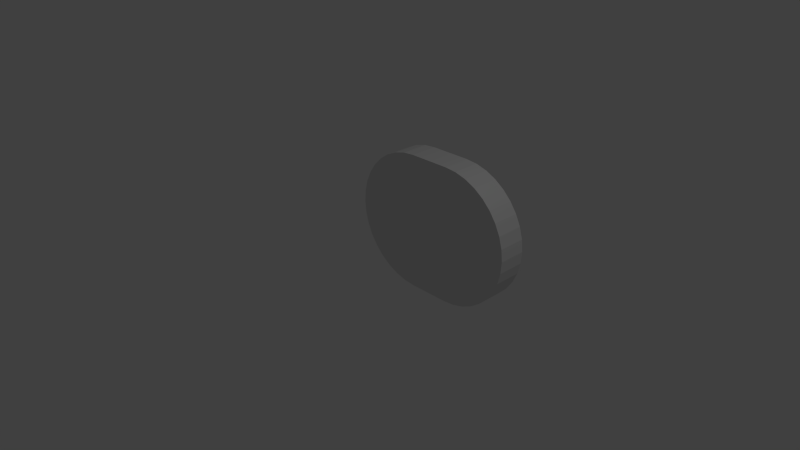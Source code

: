 # Source: bucovarcrc.blend  (saved by Blender 2.77.0; exported with 4.5.12 LTS)
import bpy
from mathutils import Matrix  # noqa: F401  (used for matrix-valued properties, if any)

bpy.ops.wm.read_factory_settings(use_empty=True)
scene = bpy.context.scene
scene.name = 'Scene'

# ---- collections
col_collection_1 = bpy.data.collections.new('Collection 1'); scene.collection.children.link(col_collection_1)

# ---- materials (node trees are filled in below, after node groups)
mat_material = bpy.data.materials.new('Material')
mat_material.alpha_threshold = 0.0
mat_material.use_transparent_shadow = False
mat_material.roughness = 0.5
mat_material.line_color = (0.0, 0.0, 0.0, 1.0)

# ---- material node trees

# ---- world
world_world = bpy.data.worlds.new('World'); scene.world = world_world
world_world.color = (0.05088, 0.05088, 0.05088)
world_world.use_sun_shadow = False
world_world.sun_shadow_jitter_overblur = 0.0
world_world.cycles.sampling_method = 'NONE'
world_world.cycles.sample_map_resolution = 256

# ---- cameras
cam_camera = bpy.data.cameras.new('Camera')
cam_camera.clip_end = 100.0
cam_camera.lens = 35.0
cam_camera.sensor_width = 32.0
cam_camera.sensor_height = 18.0
cam_camera.ortho_scale = 7.314
cam_camera.dof.focus_distance = 0.0
cam_camera.dof.aperture_fstop = 128.0

# ---- lights
light_lamp = bpy.data.lights.new('Lamp', 'POINT')
light_lamp.transmission_factor = 0.0
light_lamp.cutoff_distance = 30.0
light_lamp.energy = 100.0
light_lamp.shadow_buffer_clip_start = 1.001
light_lamp.shadow_soft_size = 0.1
light_lamp.shadow_maximum_resolution = 0.006
light_lamp.use_absolute_resolution = True
light_lamp.cycles.use_multiple_importance_sampling = False

# ---- meshes
me_cube = bpy.data.meshes.new('Cube')
me_cube.from_pydata([(-0.3, 1.4, 0.8), (-0.3, 1.2, 0.8), (-0.3, 1.4, 1.0), (-0.3, 1.2, 1.0), (-0.3, 1.0, 0.8), (-0.3, 1.0, 1.0), (-0.4389, 1.4, 0.7878), (-0.4389, 1.2, 0.7878), (-0.4736, 1.4, 0.9848), (-0.4736, 1.2, 0.9848), (-0.4389, 1.0, 0.7878), (-0.4736, 1.0, 0.9848), (-0.5736, 1.4, 0.7518), (-0.5736, 1.2, 0.7518), (-0.642, 1.4, 0.9397), (-0.642, 1.2, 0.9397), (-0.5736, 1.0, 0.7518), (-0.642, 1.0, 0.9397), (-0.7, 1.4, 0.6928), (-0.7, 1.2, 0.6928), (-0.8, 1.4, 0.866), (-0.8, 1.2, 0.866), (-0.7, 1.0, 0.6928), (-0.8, 1.0, 0.866), (-0.8142, 1.4, 0.6128), (-0.8142, 1.2, 0.6128), (-0.9428, 1.4, 0.766), (-0.9428, 1.2, 0.766), (-0.8142, 1.0, 0.6128), (-0.9428, 1.0, 0.766), (-0.9128, 1.4, 0.5142), (-0.9128, 1.2, 0.5142), (-1.066, 1.4, 0.6428), (-1.066, 1.2, 0.6428), (-0.9128, 1.0, 0.5142), (-1.066, 1.0, 0.6428), (-0.9928, 1.4, 0.4), (-0.9928, 1.2, 0.4), (-1.166, 1.4, 0.5), (-1.166, 1.2, 0.5), (-0.9928, 1.0, 0.4), (-1.166, 1.0, 0.5), (-1.052, 1.4, 0.2736), (-1.052, 1.2, 0.2736), (-1.24, 1.4, 0.342), (-1.24, 1.2, 0.342), (-1.052, 1.0, 0.2736), (-1.24, 1.0, 0.342), (-1.088, 1.4, 0.1389), (-1.088, 1.2, 0.1389), (-1.285, 1.4, 0.1736), (-1.285, 1.2, 0.1736), (-1.088, 1.0, 0.1389), (-1.285, 1.0, 0.1736), (0.0, 1.4, 0.8), (0.0, 1.2, 0.8), (0.0, 1.4, 1.0), (0.0, 1.2, 1.0), (0.0, 1.0, 0.8), (0.0, 1.0, 1.0), (0.3, 1.4, 0.8), (0.3, 1.2, 0.8), (0.3, 1.4, 1.0), (0.3, 1.2, 1.0), (0.3, 1.0, 0.8), (0.3, 1.0, 1.0), (0.4389, 1.4, 0.7878), (0.4389, 1.2, 0.7878), (0.4736, 1.4, 0.9848), (0.4736, 1.2, 0.9848), (0.4389, 1.0, 0.7878), (0.4736, 1.0, 0.9848), (0.5736, 1.4, 0.7518), (0.5736, 1.2, 0.7518), (0.642, 1.4, 0.9397), (0.642, 1.2, 0.9397), (0.5736, 1.0, 0.7518), (0.642, 1.0, 0.9397), (0.7, 1.4, 0.6928), (0.7, 1.2, 0.6928), (0.8, 1.4, 0.866), (0.8, 1.2, 0.866), (0.7, 1.0, 0.6928), (0.8, 1.0, 0.866), (0.8142, 1.4, 0.6128), (0.8142, 1.2, 0.6128), (0.9428, 1.4, 0.766), (0.9428, 1.2, 0.766), (0.8142, 1.0, 0.6128), (0.9428, 1.0, 0.766), (0.9128, 1.4, 0.5142), (0.9128, 1.2, 0.5142), (1.066, 1.4, 0.6428), (1.066, 1.2, 0.6428), (0.9128, 1.0, 0.5142), (1.066, 1.0, 0.6428), (0.9928, 1.4, 0.4), (0.9928, 1.2, 0.4), (1.166, 1.4, 0.5), (1.166, 1.2, 0.5), (0.9928, 1.0, 0.4), (1.166, 1.0, 0.5), (1.052, 1.4, 0.2736), (1.052, 1.2, 0.2736), (1.24, 1.4, 0.342), (1.24, 1.2, 0.342), (1.052, 1.0, 0.2736), (1.24, 1.0, 0.342), (1.088, 1.4, 0.1389), (1.088, 1.2, 0.1389), (1.285, 1.4, 0.1736), (1.285, 1.2, 0.1736), (1.088, 1.0, 0.1389), (1.285, 1.0, 0.1736), (-1.1, 1.4, 0.0), (-1.1, 1.2, 0.0), (-0.3, 1.4, -0.8), (-0.3, 1.2, -0.8), (-0.3, 1.4, -1.0), (-0.3, 1.2, -1.0), (-1.1, 1.0, 0.0), (-0.3, 1.0, -0.8), (-0.3, 1.0, -1.0), (-1.3, 1.4, 0.0), (-1.3, 1.2, 0.0), (-1.3, 1.0, 0.0), (-0.4389, 1.4, -0.7878), (-0.4389, 1.2, -0.7878), (-0.4736, 1.4, -0.9848), (-0.4736, 1.2, -0.9848), (-0.4389, 1.0, -0.7878), (-0.4736, 1.0, -0.9848), (-0.5736, 1.4, -0.7518), (-0.5736, 1.2, -0.7518), (-0.642, 1.4, -0.9397), (-0.642, 1.2, -0.9397), (-0.5736, 1.0, -0.7518), (-0.642, 1.0, -0.9397), (-0.7, 1.4, -0.6928), (-0.7, 1.2, -0.6928), (-0.8, 1.4, -0.866), (-0.8, 1.2, -0.866), (-0.7, 1.0, -0.6928), (-0.8, 1.0, -0.866), (-0.8142, 1.4, -0.6128), (-0.8142, 1.2, -0.6128), (-0.9428, 1.4, -0.766), (-0.9428, 1.2, -0.766), (-0.8142, 1.0, -0.6128), (-0.9428, 1.0, -0.766), (-0.9128, 1.4, -0.5142), (-0.9128, 1.2, -0.5142), (-1.066, 1.4, -0.6428), (-1.066, 1.2, -0.6428), (-0.9128, 1.0, -0.5142), (-1.066, 1.0, -0.6428), (-0.9928, 1.4, -0.4), (-0.9928, 1.2, -0.4), (-1.166, 1.4, -0.5), (-1.166, 1.2, -0.5), (-0.9928, 1.0, -0.4), (-1.166, 1.0, -0.5), (-1.052, 1.4, -0.2736), (-1.052, 1.2, -0.2736), (-1.24, 1.4, -0.342), (-1.24, 1.2, -0.342), (-1.052, 1.0, -0.2736), (-1.24, 1.0, -0.342), (-1.088, 1.4, -0.1389), (-1.088, 1.2, -0.1389), (-1.285, 1.4, -0.1736), (-1.285, 1.2, -0.1736), (-1.088, 1.0, -0.1389), (-1.285, 1.0, -0.1736), (-1.1, 1.4, 0.0), (-1.1, 1.2, 0.0), (-1.3, 1.4, 0.0), (-1.3, 1.2, 0.0), (-1.1, 1.0, 0.0), (-1.3, 1.0, 0.0), (0.0, 1.4, -0.8), (0.0, 1.2, -0.8), (0.0, 1.4, -1.0), (0.0, 1.2, -1.0), (0.0, 1.0, -0.8), (0.0, 1.0, -1.0), (1.1, 1.4, 0.0), (1.1, 1.2, 0.0), (0.3, 1.4, -0.8), (0.3, 1.2, -0.8), (0.3, 1.4, -1.0), (0.3, 1.2, -1.0), (1.1, 1.0, 0.0), (0.3, 1.0, -0.8), (0.3, 1.0, -1.0), (1.3, 1.4, 0.0), (1.3, 1.2, 0.0), (1.3, 1.0, 0.0), (0.0, 1.0, 0.0), (0.0, 1.2, 0.0), (0.4389, 1.4, -0.7878), (0.4389, 1.2, -0.7878), (0.4736, 1.4, -0.9848), (0.4736, 1.2, -0.9848), (0.4389, 1.0, -0.7878), (0.4736, 1.0, -0.9848), (0.5736, 1.4, -0.7518), (0.5736, 1.2, -0.7518), (0.642, 1.4, -0.9397), (0.642, 1.2, -0.9397), (0.5736, 1.0, -0.7518), (0.642, 1.0, -0.9397), (0.7, 1.4, -0.6928), (0.7, 1.2, -0.6928), (0.8, 1.4, -0.866), (0.8, 1.2, -0.866), (0.7, 1.0, -0.6928), (0.8, 1.0, -0.866), (0.8142, 1.4, -0.6128), (0.8142, 1.2, -0.6128), (0.9428, 1.4, -0.766), (0.9428, 1.2, -0.766), (0.8142, 1.0, -0.6128), (0.9428, 1.0, -0.766), (0.9128, 1.4, -0.5142), (0.9128, 1.2, -0.5142), (1.066, 1.4, -0.6428), (1.066, 1.2, -0.6428), (0.9128, 1.0, -0.5142), (1.066, 1.0, -0.6428), (0.9928, 1.4, -0.4), (0.9928, 1.2, -0.4), (1.166, 1.4, -0.5), (1.166, 1.2, -0.5), (0.9928, 1.0, -0.4), (1.166, 1.0, -0.5), (1.052, 1.4, -0.2736), (1.052, 1.2, -0.2736), (1.24, 1.4, -0.342), (1.24, 1.2, -0.342), (1.052, 1.0, -0.2736), (1.24, 1.0, -0.342), (1.088, 1.4, -0.1389), (1.088, 1.2, -0.1389), (1.285, 1.4, -0.1736), (1.285, 1.2, -0.1736), (1.088, 1.0, -0.1389), (1.285, 1.0, -0.1736), (1.1, 1.4, 0.0), (1.1, 1.2, 0.0), (1.3, 1.4, 0.0), (1.3, 1.2, 0.0), (1.1, 1.0, 0.0), (1.3, 1.0, 0.0)], [(125, 120), (123, 114), (115, 124), (115, 120), (124, 125), (123, 124), (114, 115), (115, 199), (197, 192), (195, 186), (187, 196), (187, 192), (196, 197), (195, 196), (186, 187), (187, 199)], [(57, 3, 5, 59), (58, 59, 5, 4), (56, 54, 0, 2), (57, 55, 1, 3), (57, 56, 2, 3), (58, 55, 1, 4), (0, 54, 55, 1), (0, 1, 7, 6), (4, 1, 7, 10), (3, 9, 11, 5), (5, 11, 10, 4), (0, 6, 8, 2), (3, 1, 7, 9), (2, 8, 9, 3), (6, 7, 13, 12), (10, 7, 13, 16), (9, 15, 17, 11), (11, 17, 16, 10), (6, 12, 14, 8), (9, 7, 13, 15), (8, 14, 15, 9), (12, 13, 19, 18), (16, 13, 19, 22), (15, 21, 23, 17), (17, 23, 22, 16), (12, 18, 20, 14), (15, 13, 19, 21), (14, 20, 21, 15), (18, 19, 25, 24), (22, 19, 25, 28), (21, 27, 29, 23), (23, 29, 28, 22), (18, 24, 26, 20), (21, 19, 25, 27), (20, 26, 27, 21), (24, 25, 31, 30), (28, 25, 31, 34), (27, 33, 35, 29), (29, 35, 34, 28), (24, 30, 32, 26), (27, 25, 31, 33), (26, 32, 33, 27), (30, 31, 37, 36), (34, 31, 37, 40), (33, 39, 41, 35), (35, 41, 40, 34), (30, 36, 38, 32), (33, 31, 37, 39), (32, 38, 39, 33), (36, 37, 43, 42), (40, 37, 43, 46), (39, 45, 47, 41), (41, 47, 46, 40), (36, 42, 44, 38), (39, 37, 43, 45), (38, 44, 45, 39), (42, 43, 49, 48), (46, 43, 49, 52), (45, 51, 53, 47), (47, 53, 52, 46), (42, 48, 50, 44), (45, 43, 49, 51), (44, 50, 51, 45), (48, 49, 175, 174), (52, 49, 175, 178), (51, 177, 179, 53), (53, 179, 178, 52), (48, 174, 176, 50), (51, 49, 175, 177), (50, 176, 177, 51), (55, 199, 175, 49, 43, 37, 31, 25, 19, 13, 7, 1), (4, 10, 16, 22, 28, 34, 40, 46, 52, 178, 120, 198, 58), (55, 57, 56, 54), (55, 58, 59, 57), (57, 59, 65, 63), (58, 64, 65, 59), (56, 62, 60, 54), (57, 63, 61, 55), (57, 63, 62, 56), (58, 64, 61, 55), (60, 61, 55, 54), (55, 199, 198, 58), (60, 66, 67, 61), (64, 70, 67, 61), (63, 65, 71, 69), (65, 64, 70, 71), (60, 62, 68, 66), (63, 69, 67, 61), (62, 63, 69, 68), (66, 72, 73, 67), (70, 76, 73, 67), (69, 71, 77, 75), (71, 70, 76, 77), (66, 68, 74, 72), (69, 75, 73, 67), (68, 69, 75, 74), (72, 78, 79, 73), (76, 82, 79, 73), (75, 77, 83, 81), (77, 76, 82, 83), (72, 74, 80, 78), (75, 81, 79, 73), (74, 75, 81, 80), (78, 84, 85, 79), (82, 88, 85, 79), (81, 83, 89, 87), (83, 82, 88, 89), (78, 80, 86, 84), (81, 87, 85, 79), (80, 81, 87, 86), (84, 90, 91, 85), (88, 94, 91, 85), (87, 89, 95, 93), (89, 88, 94, 95), (84, 86, 92, 90), (87, 93, 91, 85), (86, 87, 93, 92), (90, 96, 97, 91), (94, 100, 97, 91), (93, 95, 101, 99), (95, 94, 100, 101), (90, 92, 98, 96), (93, 99, 97, 91), (92, 93, 99, 98), (96, 102, 103, 97), (100, 106, 103, 97), (99, 101, 107, 105), (101, 100, 106, 107), (96, 98, 104, 102), (99, 105, 103, 97), (98, 99, 105, 104), (102, 108, 109, 103), (106, 112, 109, 103), (105, 107, 113, 111), (107, 106, 112, 113), (102, 104, 110, 108), (105, 111, 109, 103), (104, 105, 111, 110), (108, 248, 249, 109), (112, 252, 249, 109), (111, 113, 253, 251), (113, 112, 252, 253), (108, 110, 250, 248), (111, 251, 249, 109), (110, 111, 251, 250), (55, 61, 67, 73, 79, 85, 91, 97, 103, 109, 249, 199), (64, 58, 198, 192, 252, 112, 106, 100, 94, 88, 82, 76, 70), (183, 185, 122, 119), (184, 121, 122, 185), (182, 118, 116, 180), (183, 119, 117, 181), (183, 119, 118, 182), (184, 121, 117, 181), (116, 117, 181, 180), (116, 126, 127, 117), (121, 130, 127, 117), (119, 122, 131, 129), (122, 121, 130, 131), (116, 118, 128, 126), (119, 129, 127, 117), (118, 119, 129, 128), (126, 132, 133, 127), (130, 136, 133, 127), (129, 131, 137, 135), (131, 130, 136, 137), (126, 128, 134, 132), (129, 135, 133, 127), (128, 129, 135, 134), (132, 138, 139, 133), (136, 142, 139, 133), (135, 137, 143, 141), (137, 136, 142, 143), (132, 134, 140, 138), (135, 141, 139, 133), (134, 135, 141, 140), (138, 144, 145, 139), (142, 148, 145, 139), (141, 143, 149, 147), (143, 142, 148, 149), (138, 140, 146, 144), (141, 147, 145, 139), (140, 141, 147, 146), (144, 150, 151, 145), (148, 154, 151, 145), (147, 149, 155, 153), (149, 148, 154, 155), (144, 146, 152, 150), (147, 153, 151, 145), (146, 147, 153, 152), (150, 156, 157, 151), (154, 160, 157, 151), (153, 155, 161, 159), (155, 154, 160, 161), (150, 152, 158, 156), (153, 159, 157, 151), (152, 153, 159, 158), (156, 162, 163, 157), (160, 166, 163, 157), (159, 161, 167, 165), (161, 160, 166, 167), (156, 158, 164, 162), (159, 165, 163, 157), (158, 159, 165, 164), (162, 168, 169, 163), (166, 172, 169, 163), (165, 167, 173, 171), (167, 166, 172, 173), (162, 164, 170, 168), (165, 171, 169, 163), (164, 165, 171, 170), (168, 174, 175, 169), (172, 178, 175, 169), (171, 173, 179, 177), (173, 172, 178, 179), (168, 170, 176, 174), (171, 177, 175, 169), (170, 171, 177, 176), (181, 117, 127, 133, 139, 145, 151, 157, 163, 169, 175, 199), (121, 184, 198, 120, 178, 172, 166, 160, 154, 148, 142, 136, 130), (181, 180, 182, 183), (181, 183, 185, 184), (183, 191, 194, 185), (184, 185, 194, 193), (182, 180, 188, 190), (183, 181, 189, 191), (183, 182, 190, 191), (184, 181, 189, 193), (188, 180, 181, 189), (181, 184, 198, 199), (188, 189, 201, 200), (193, 189, 201, 204), (191, 203, 205, 194), (194, 205, 204, 193), (188, 200, 202, 190), (191, 189, 201, 203), (190, 202, 203, 191), (200, 201, 207, 206), (204, 201, 207, 210), (203, 209, 211, 205), (205, 211, 210, 204), (200, 206, 208, 202), (203, 201, 207, 209), (202, 208, 209, 203), (206, 207, 213, 212), (210, 207, 213, 216), (209, 215, 217, 211), (211, 217, 216, 210), (206, 212, 214, 208), (209, 207, 213, 215), (208, 214, 215, 209), (212, 213, 219, 218), (216, 213, 219, 222), (215, 221, 223, 217), (217, 223, 222, 216), (212, 218, 220, 214), (215, 213, 219, 221), (214, 220, 221, 215), (218, 219, 225, 224), (222, 219, 225, 228), (221, 227, 229, 223), (223, 229, 228, 222), (218, 224, 226, 220), (221, 219, 225, 227), (220, 226, 227, 221), (224, 225, 231, 230), (228, 225, 231, 234), (227, 233, 235, 229), (229, 235, 234, 228), (224, 230, 232, 226), (227, 225, 231, 233), (226, 232, 233, 227), (230, 231, 237, 236), (234, 231, 237, 240), (233, 239, 241, 235), (235, 241, 240, 234), (230, 236, 238, 232), (233, 231, 237, 239), (232, 238, 239, 233), (236, 237, 243, 242), (240, 237, 243, 246), (239, 245, 247, 241), (241, 247, 246, 240), (236, 242, 244, 238), (239, 237, 243, 245), (238, 244, 245, 239), (242, 243, 249, 248), (246, 243, 249, 252), (245, 251, 253, 247), (247, 253, 252, 246), (242, 248, 250, 244), (245, 243, 249, 251), (244, 250, 251, 245), (181, 199, 249, 243, 237, 231, 225, 219, 213, 207, 201, 189), (193, 204, 210, 216, 222, 228, 234, 240, 246, 252, 192, 198, 184)])
me_cube.materials.append(mat_material)
me_cube.use_remesh_preserve_volume = False
me_cube.use_remesh_preserve_attributes = False
me_cube.use_mirror_vertex_groups = False
me_cube.update()

# ---- objects
ob_cube = bpy.data.objects.new('Cube', me_cube)
ob_lamp = bpy.data.objects.new('Lamp', light_lamp)
ob_camera = bpy.data.objects.new('Camera', cam_camera)

# ---- transforms, parenting, visibility, modifiers, constraints
ob_cube.location = (0.0, 0.0, 0.0)
ob_cube.rotation_euler = (0.0, 0.0, 9.425)
ob_cube.scale = (-1.0, -1.0, 1.0)
ob_cube.lock_rotations_4d = False
ob_cube.empty_display_type = 'ARROWS'
ob_cube.lineart.crease_threshold = 0.0
ob_lamp.location = (4.076, 1.005, 5.904)
ob_lamp.rotation_euler = (0.6503, 0.05522, 1.866)
ob_lamp.lock_rotations_4d = False
ob_lamp.empty_display_type = 'ARROWS'
ob_lamp.color = (0.0, 0.0, 0.0, 0.0)
ob_lamp.lineart.crease_threshold = 0.0
ob_camera.location = (7.481, -6.508, 5.344)
ob_camera.rotation_euler = (1.109, 0.01082, 0.8149)
ob_camera.lock_rotations_4d = False
ob_camera.empty_display_type = 'ARROWS'
ob_camera.color = (0.0, 0.0, 0.0, 0.0)
ob_camera.display_type = 'WIRE'
ob_camera.lineart.crease_threshold = 0.0

# ---- collection membership
col_collection_1.objects.link(ob_cube)
col_collection_1.objects.link(ob_lamp)
col_collection_1.objects.link(ob_camera)

# ---- scene / render settings (as saved in the file)
scene.camera = ob_camera
scene.frame_start = 1; scene.frame_end = 250; scene.frame_set(1)
scene.render.engine = 'BLENDER_EEVEE_NEXT'
scene.render.resolution_percentage = 50
scene.render.dither_intensity = 0.0
scene.cycles.use_denoising = False
scene.cycles.samples = 10
scene.cycles.sampling_pattern = 'TABULATED_SOBOL'
scene.cycles.light_sampling_threshold = 0.0
scene.cycles.use_adaptive_sampling = False
scene.cycles.use_light_tree = False
scene.cycles.blur_glossy = 0.0
scene.cycles.pixel_filter_type = 'GAUSSIAN'
scene.cycles.sample_clamp_indirect = 0.0
scene.view_settings.view_transform = 'Standard'
bpy.context.view_layer.update()
